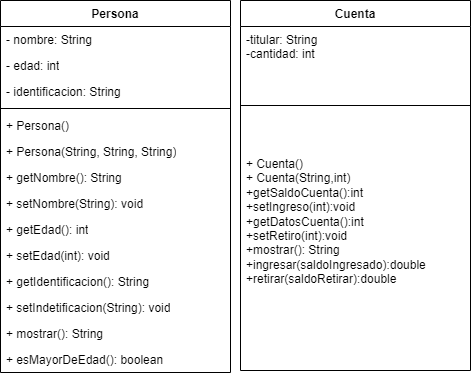

The diagram above was exported from draw.io. Its source (the exported page's mxGraphModel, read from the mxfile embedded in the PNG):
<mxGraphModel dx="1120" dy="522" grid="1" gridSize="10" guides="1" tooltips="1" connect="1" arrows="1" fold="1" page="1" pageScale="1" pageWidth="827" pageHeight="1169" math="0" shadow="0">
  <root>
    <mxCell id="WIyWlLk6GJQsqaUBKTNV-0" />
    <mxCell id="WIyWlLk6GJQsqaUBKTNV-1" parent="WIyWlLk6GJQsqaUBKTNV-0" />
    <mxCell id="5CnMthBN2O4JLJ2dAK8w-0" value="Persona" style="swimlane;fontStyle=1;align=center;verticalAlign=top;childLayout=stackLayout;horizontal=1;startSize=26;horizontalStack=0;resizeParent=1;resizeParentMax=0;resizeLast=0;collapsible=1;marginBottom=0;whiteSpace=wrap;html=1;" parent="WIyWlLk6GJQsqaUBKTNV-1" vertex="1">
      <mxGeometry x="90" y="140" width="230" height="372" as="geometry" />
    </mxCell>
    <mxCell id="5CnMthBN2O4JLJ2dAK8w-1" value="- nombre: String" style="text;strokeColor=none;fillColor=none;align=left;verticalAlign=top;spacingLeft=4;spacingRight=4;overflow=hidden;rotatable=0;points=[[0,0.5],[1,0.5]];portConstraint=eastwest;whiteSpace=wrap;html=1;" parent="5CnMthBN2O4JLJ2dAK8w-0" vertex="1">
      <mxGeometry y="26" width="230" height="26" as="geometry" />
    </mxCell>
    <mxCell id="5CnMthBN2O4JLJ2dAK8w-4" value="- edad: int" style="text;strokeColor=none;fillColor=none;align=left;verticalAlign=top;spacingLeft=4;spacingRight=4;overflow=hidden;rotatable=0;points=[[0,0.5],[1,0.5]];portConstraint=eastwest;whiteSpace=wrap;html=1;" parent="5CnMthBN2O4JLJ2dAK8w-0" vertex="1">
      <mxGeometry y="52" width="230" height="26" as="geometry" />
    </mxCell>
    <mxCell id="5CnMthBN2O4JLJ2dAK8w-5" value="- identificacion: String" style="text;strokeColor=none;fillColor=none;align=left;verticalAlign=top;spacingLeft=4;spacingRight=4;overflow=hidden;rotatable=0;points=[[0,0.5],[1,0.5]];portConstraint=eastwest;whiteSpace=wrap;html=1;" parent="5CnMthBN2O4JLJ2dAK8w-0" vertex="1">
      <mxGeometry y="78" width="230" height="26" as="geometry" />
    </mxCell>
    <mxCell id="5CnMthBN2O4JLJ2dAK8w-2" value="" style="line;strokeWidth=1;fillColor=none;align=left;verticalAlign=middle;spacingTop=-1;spacingLeft=3;spacingRight=3;rotatable=0;labelPosition=right;points=[];portConstraint=eastwest;strokeColor=inherit;" parent="5CnMthBN2O4JLJ2dAK8w-0" vertex="1">
      <mxGeometry y="104" width="230" height="8" as="geometry" />
    </mxCell>
    <mxCell id="5CnMthBN2O4JLJ2dAK8w-3" value="+ Persona()&lt;br&gt;" style="text;strokeColor=none;fillColor=none;align=left;verticalAlign=top;spacingLeft=4;spacingRight=4;overflow=hidden;rotatable=0;points=[[0,0.5],[1,0.5]];portConstraint=eastwest;whiteSpace=wrap;html=1;" parent="5CnMthBN2O4JLJ2dAK8w-0" vertex="1">
      <mxGeometry y="112" width="230" height="26" as="geometry" />
    </mxCell>
    <mxCell id="5CnMthBN2O4JLJ2dAK8w-13" value="+ Persona(String, String, String)" style="text;strokeColor=none;fillColor=none;align=left;verticalAlign=top;spacingLeft=4;spacingRight=4;overflow=hidden;rotatable=0;points=[[0,0.5],[1,0.5]];portConstraint=eastwest;whiteSpace=wrap;html=1;" parent="5CnMthBN2O4JLJ2dAK8w-0" vertex="1">
      <mxGeometry y="138" width="230" height="26" as="geometry" />
    </mxCell>
    <mxCell id="5CnMthBN2O4JLJ2dAK8w-7" value="+ getNombre(): String" style="text;strokeColor=none;fillColor=none;align=left;verticalAlign=top;spacingLeft=4;spacingRight=4;overflow=hidden;rotatable=0;points=[[0,0.5],[1,0.5]];portConstraint=eastwest;whiteSpace=wrap;html=1;" parent="5CnMthBN2O4JLJ2dAK8w-0" vertex="1">
      <mxGeometry y="164" width="230" height="26" as="geometry" />
    </mxCell>
    <mxCell id="5CnMthBN2O4JLJ2dAK8w-8" value="+ setNombre(String): void" style="text;strokeColor=none;fillColor=none;align=left;verticalAlign=top;spacingLeft=4;spacingRight=4;overflow=hidden;rotatable=0;points=[[0,0.5],[1,0.5]];portConstraint=eastwest;whiteSpace=wrap;html=1;" parent="5CnMthBN2O4JLJ2dAK8w-0" vertex="1">
      <mxGeometry y="190" width="230" height="26" as="geometry" />
    </mxCell>
    <mxCell id="5CnMthBN2O4JLJ2dAK8w-9" value="+ getEdad(): int" style="text;strokeColor=none;fillColor=none;align=left;verticalAlign=top;spacingLeft=4;spacingRight=4;overflow=hidden;rotatable=0;points=[[0,0.5],[1,0.5]];portConstraint=eastwest;whiteSpace=wrap;html=1;" parent="5CnMthBN2O4JLJ2dAK8w-0" vertex="1">
      <mxGeometry y="216" width="230" height="26" as="geometry" />
    </mxCell>
    <mxCell id="5CnMthBN2O4JLJ2dAK8w-10" value="+ setEdad(int): void" style="text;strokeColor=none;fillColor=none;align=left;verticalAlign=top;spacingLeft=4;spacingRight=4;overflow=hidden;rotatable=0;points=[[0,0.5],[1,0.5]];portConstraint=eastwest;whiteSpace=wrap;html=1;" parent="5CnMthBN2O4JLJ2dAK8w-0" vertex="1">
      <mxGeometry y="242" width="230" height="26" as="geometry" />
    </mxCell>
    <mxCell id="5CnMthBN2O4JLJ2dAK8w-11" value="+ getIdentificacion(): String" style="text;strokeColor=none;fillColor=none;align=left;verticalAlign=top;spacingLeft=4;spacingRight=4;overflow=hidden;rotatable=0;points=[[0,0.5],[1,0.5]];portConstraint=eastwest;whiteSpace=wrap;html=1;" parent="5CnMthBN2O4JLJ2dAK8w-0" vertex="1">
      <mxGeometry y="268" width="230" height="26" as="geometry" />
    </mxCell>
    <mxCell id="5CnMthBN2O4JLJ2dAK8w-12" value="+ setIndetificacion(String): void" style="text;strokeColor=none;fillColor=none;align=left;verticalAlign=top;spacingLeft=4;spacingRight=4;overflow=hidden;rotatable=0;points=[[0,0.5],[1,0.5]];portConstraint=eastwest;whiteSpace=wrap;html=1;" parent="5CnMthBN2O4JLJ2dAK8w-0" vertex="1">
      <mxGeometry y="294" width="230" height="26" as="geometry" />
    </mxCell>
    <mxCell id="5CnMthBN2O4JLJ2dAK8w-14" value="+ mostrar(): String" style="text;strokeColor=none;fillColor=none;align=left;verticalAlign=top;spacingLeft=4;spacingRight=4;overflow=hidden;rotatable=0;points=[[0,0.5],[1,0.5]];portConstraint=eastwest;whiteSpace=wrap;html=1;" parent="5CnMthBN2O4JLJ2dAK8w-0" vertex="1">
      <mxGeometry y="320" width="230" height="26" as="geometry" />
    </mxCell>
    <mxCell id="5CnMthBN2O4JLJ2dAK8w-15" value="+ esMayorDeEdad(): boolean" style="text;strokeColor=none;fillColor=none;align=left;verticalAlign=top;spacingLeft=4;spacingRight=4;overflow=hidden;rotatable=0;points=[[0,0.5],[1,0.5]];portConstraint=eastwest;whiteSpace=wrap;html=1;" parent="5CnMthBN2O4JLJ2dAK8w-0" vertex="1">
      <mxGeometry y="346" width="230" height="26" as="geometry" />
    </mxCell>
    <mxCell id="q3mmOqIQ_FtaIG0zjUo2-0" value="Cuenta" style="swimlane;fontStyle=1;align=center;verticalAlign=top;childLayout=stackLayout;horizontal=1;startSize=26;horizontalStack=0;resizeParent=1;resizeParentMax=0;resizeLast=0;collapsible=1;marginBottom=0;whiteSpace=wrap;html=1;" parent="WIyWlLk6GJQsqaUBKTNV-1" vertex="1">
      <mxGeometry x="330" y="140" width="230" height="370" as="geometry" />
    </mxCell>
    <mxCell id="q3mmOqIQ_FtaIG0zjUo2-1" value="-titular: String&lt;br&gt;-cantidad: int" style="text;strokeColor=none;fillColor=none;align=left;verticalAlign=top;spacingLeft=4;spacingRight=4;overflow=hidden;rotatable=0;points=[[0,0.5],[1,0.5]];portConstraint=eastwest;whiteSpace=wrap;html=1;" parent="q3mmOqIQ_FtaIG0zjUo2-0" vertex="1">
      <mxGeometry y="26" width="230" height="34" as="geometry" />
    </mxCell>
    <mxCell id="q3mmOqIQ_FtaIG0zjUo2-2" value="" style="line;strokeWidth=1;fillColor=none;align=left;verticalAlign=middle;spacingTop=-1;spacingLeft=3;spacingRight=3;rotatable=0;labelPosition=right;points=[];portConstraint=eastwest;strokeColor=inherit;" parent="q3mmOqIQ_FtaIG0zjUo2-0" vertex="1">
      <mxGeometry y="60" width="230" height="90" as="geometry" />
    </mxCell>
    <mxCell id="q3mmOqIQ_FtaIG0zjUo2-3" value="+ Cuenta()&lt;br&gt;+ Cuenta(String,int)&lt;br&gt;+getSaldoCuenta():int&lt;br&gt;+setIngreso(int):void&lt;br&gt;+getDatosCuenta():int&lt;br&gt;+setRetiro(int):void&lt;br&gt;+mostrar(): String&lt;br&gt;+ingresar(saldoIngresado):double&lt;br&gt;+retirar(saldoRetirar):double" style="text;strokeColor=none;fillColor=none;align=left;verticalAlign=top;spacingLeft=4;spacingRight=4;overflow=hidden;rotatable=0;points=[[0,0.5],[1,0.5]];portConstraint=eastwest;whiteSpace=wrap;html=1;" parent="q3mmOqIQ_FtaIG0zjUo2-0" vertex="1">
      <mxGeometry y="150" width="230" height="220" as="geometry" />
    </mxCell>
  </root>
</mxGraphModel>